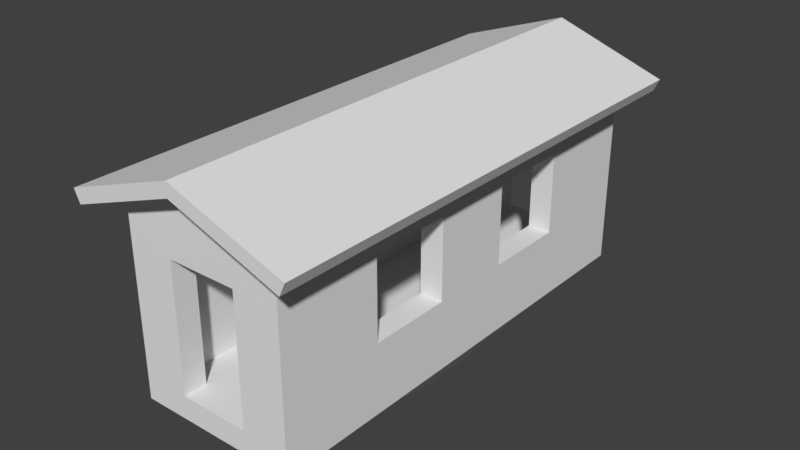 # Source: Ireland_Train_Cargo_0.blend  (saved by Blender 2.79.0; exported with 4.5.12 LTS)
import bpy
from mathutils import Matrix  # noqa: F401  (used for matrix-valued properties, if any)

bpy.ops.wm.read_factory_settings(use_empty=True)
scene = bpy.context.scene
scene.name = 'Scene'

# ---- collections
col_collection_1 = bpy.data.collections.new('Collection 1'); scene.collection.children.link(col_collection_1)

# ---- world
world_world = bpy.data.worlds.new('World'); scene.world = world_world
world_world.color = (0.05088, 0.05088, 0.05088)
world_world.use_sun_shadow = False
world_world.sun_shadow_jitter_overblur = 0.0
world_world.cycles.sampling_method = 'MANUAL'

# ---- meshes
me_cube = bpy.data.meshes.new('Cube')
me_cube.from_pydata([(-1.75, -5.0, 0.0), (-1.75, -5.0, 0.5), (-1.75, 5.0, 0.0), (-1.75, 5.0, 0.5), (1.75, -5.0, 0.0), (1.75, -5.0, 0.5), (1.75, 5.0, 0.0), (1.75, 5.0, 0.5), (1.25, 5.0, 0.0), (1.25, -5.0, 0.0), (-1.25, 5.0, 0.0), (-1.25, -5.0, 0.0), (-1.75, 4.5, 0.0), (1.75, 4.5, 0.0), (1.25, 4.5, 0.5), (-1.25, 4.5, 0.5), (-1.75, -4.5, 0.0), (1.25, -4.5, 0.5), (-1.25, -4.5, 0.5), (1.75, -4.5, 0.0), (0.75, 5.0, 0.5), (0.75, -5.0, 0.0), (0.75, 5.0, 0.0), (0.75, -5.0, 0.5), (0.75, 4.5, 0.5), (0.75, -4.5, 0.5), (-0.75, 5.0, 0.0), (-0.75, -5.0, 0.5), (-0.75, 5.0, 0.5), (-0.75, -5.0, 0.0), (-0.75, 4.5, 0.5), (-0.75, -4.5, 0.5), (1.75, -2.7, 0.0), (1.75, -0.9, 0.0), (1.75, 0.9, 0.0), (1.75, 2.7, 0.0), (-1.75, 2.7, 0.0), (-1.75, 0.9, 0.0), (-1.75, -0.9, 0.0), (-1.75, -2.7, 0.0), (1.25, 2.7, 0.5), (1.25, 0.9, 0.5), (1.25, -0.9, 0.5), (1.25, -2.7, 0.5), (-1.25, 2.7, 0.5), (-1.25, 0.9, 0.5), (-1.25, -0.9, 0.5), (-1.25, -2.7, 0.5), (-1.75, 5.0, 1.5), (1.75, 5.0, 1.5), (1.75, -5.0, 1.5), (-1.75, -5.0, 1.5), (0.75, 5.0, 1.5), (1.25, -4.5, 1.5), (-0.75, -5.0, 1.5), (-1.25, -4.5, 1.5), (-1.75, 2.7, 1.5), (1.25, 4.5, 1.5), (-1.25, 4.5, 1.5), (0.75, 4.5, 1.5), (1.75, -2.7, 1.5), (1.25, -2.7, 1.5), (-1.25, -2.7, 1.5), (0.75, -4.5, 1.5), (0.75, -5.0, 1.5), (-0.75, 5.0, 1.5), (-0.75, 4.5, 1.5), (-0.75, -4.5, 1.5), (-1.75, -2.7, 1.5), (-1.75, -0.9, 1.5), (-1.75, 0.9, 1.5), (1.75, 2.7, 1.5), (1.75, 0.9, 1.5), (1.75, -0.9, 1.5), (1.25, 2.7, 1.5), (1.25, 0.9, 1.5), (1.25, -0.9, 1.5), (-1.25, 2.7, 1.5), (-1.25, 0.9, 1.5), (-1.25, -0.9, 1.5), (-1.75, 5.0, 3.25), (1.75, 5.0, 3.25), (1.75, -5.0, 3.25), (-1.75, -5.0, 3.25), (0.75, 5.0, 3.25), (1.25, -4.5, 3.25), (-0.75, -5.0, 3.25), (-1.25, -4.5, 3.25), (-1.75, 2.7, 3.25), (1.25, 4.5, 3.25), (-1.25, 4.5, 3.25), (0.75, 4.5, 3.25), (1.75, -2.7, 3.25), (1.25, -2.7, 3.25), (-1.25, -2.7, 3.25), (0.75, -4.5, 3.25), (0.75, -5.0, 3.25), (-0.75, 5.0, 3.25), (-0.75, 4.5, 3.25), (-0.75, -4.5, 3.25), (-1.75, -2.7, 3.25), (-1.75, -0.9, 3.25), (-1.75, 0.9, 3.25), (1.75, 2.7, 3.25), (1.75, 0.9, 3.25), (1.75, -0.9, 3.25), (1.25, 2.7, 3.25), (1.25, 0.9, 3.25), (1.25, -0.9, 3.25), (-1.25, 2.7, 3.25), (-1.25, 0.9, 3.25), (-1.25, -0.9, 3.25), (-1.75, 5.0, 3.75), (1.75, 5.0, 3.75), (1.75, -5.0, 3.75), (-1.75, -5.0, 3.75), (1.25, -4.5, 3.75), (-0.75, -5.0, 3.75), (-1.25, -4.5, 3.75), (-1.75, 2.7, 3.75), (1.25, 4.5, 3.75), (-1.25, 4.5, 3.75), (0.75, 4.5, 3.75), (1.75, -2.7, 3.75), (1.25, -2.7, 3.75), (-1.25, -2.7, 3.75), (0.75, -4.5, 3.75), (-0.75, 5.0, 3.75), (-0.75, 4.5, 3.75), (-0.75, -4.5, 3.75), (-1.75, -2.7, 3.75), (-1.75, -0.9, 3.75), (-1.75, 0.9, 3.75), (1.75, 2.7, 3.75), (1.75, 0.9, 3.75), (1.75, -0.9, 3.75), (1.25, 2.7, 3.75), (1.25, 0.9, 3.75), (1.25, -0.9, 3.75), (-1.25, 2.7, 3.75), (-1.25, 0.9, 3.75), (-1.25, -0.9, 3.75), (-1.75, 4.5, 4.25), (-1.75, 5.0, 4.25), (1.25, 5.0, 4.371), (1.75, 5.0, 4.25), (1.75, -4.5, 4.25), (1.75, -5.0, 4.25), (-1.25, -5.0, 4.426), (-1.75, -5.0, 4.25), (0.75, 5.0, 4.641), (1.25, -5.0, 4.379), (0.0, -5.0, 3.25), (-0.75, -5.0, 4.561), (-1.25, 5.0, 4.366), (0.0, 5.0, 3.25), (-1.75, 2.7, 4.25), (1.75, 4.5, 4.25), (0.0, 4.5, 3.25), (0.0, 4.5, 3.75), (0.0, 5.0, 4.86), (1.75, -2.7, 4.25), (-2.161e-07, 5.5, 4.773), (-1.75, -4.5, 4.25), (-2.161e-07, 5.5, 5.073), (0.75, -5.0, 4.641), (-0.75, 5.0, 4.568), (-2.161e-07, -5.5, 4.773), (-2.161e-07, -5.5, 5.073), (-1.75, -2.7, 4.25), (-1.75, -0.9, 4.25), (-1.75, 0.9, 4.25), (1.75, 2.7, 4.25), (1.75, 0.9, 4.25), (1.75, -0.9, 4.25), (-2.343, 5.5, 3.941), (-2.47, 5.5, 4.213), (-2.343, -5.5, 3.941), (-2.47, -5.5, 4.213), (2.47, 5.5, 4.213), (2.343, 5.5, 3.941), (-0.75, 5.0, 3.25), (-0.75, 4.5, 3.25), (-0.75, -4.5, 3.25), (-0.75, -5.0, 3.25), (-0.75, 5.0, 3.75), (-0.75, 5.0, 4.641), (-0.75, 4.5, 3.75), (-0.75, -4.5, 3.75), (-0.75, -5.0, 3.75), (2.47, -5.5, 4.213), (2.343, -5.5, 3.941), (-0.75, -5.0, 4.641), (-2.161e-07, 5.5, 5.073), (1.75, 0.9, 3.75), (1.75, 0.9, 4.25), (-1.75, 0.9, 3.75), (-1.75, -2.7, 3.75), (1.75, -2.7, 3.75), (-1.75, 0.9, 4.25), (-2.161e-07, 5.5, 4.773), (-1.75, -2.7, 4.25), (-2.161e-07, -5.5, 5.073), (-2.161e-07, -5.5, 4.773), (1.75, -2.7, 4.25), (1.75, -0.9, 3.25), (1.75, -0.9, 3.75), (-1.25, -0.9, 3.75), (-1.25, -0.9, 3.25), (-1.75, -0.9, 3.25), (-1.75, -0.9, 3.75), (-1.75, 2.7, 3.25), (-1.25, 2.7, 3.25), (1.25, 2.7, 3.25), (1.75, 2.7, 3.25), (1.25, -0.9, 3.25), (-1.75, 2.7, 3.75), (-1.25, 2.7, 3.75), (1.25, 2.7, 3.75), (1.75, 2.7, 3.75), (1.25, -0.9, 3.75), (-1.215, -0.75, -0.7498), (-1.75, -2.106, 0.0), (-1.215, 0.75, -0.7498), (-1.75, 2.106, 0.0), (1.215, -0.75, -0.7498), (1.75, -2.106, 0.0), (1.215, 0.75, -0.7498), (1.75, 2.106, 0.0), (0.0, -4.5, 3.25), (0.0, -4.5, 3.75), (0.0, -5.0, 4.811)], [], [(25, 23, 64, 96, 95, 63), (47, 18, 31, 27, 23, 25, 17, 43, 42, 41, 40, 14, 24, 20, 28, 30, 15, 44, 45, 46), (30, 28, 65, 97, 98, 66), (78, 110, 212, 217, 140, 141, 111, 79, 62, 94, 208, 207, 125, 118, 87, 55, 18, 47, 46, 45, 44, 15, 58, 90, 121, 139, 109, 77), (77, 56, 70, 78), (79, 69, 68, 62), (71, 74, 75, 72), (73, 76, 61, 60), (94, 100, 209, 208), (56, 77, 109, 88), (78, 70, 102, 110), (69, 79, 111, 101), (62, 68, 100, 94), (74, 71, 103, 106), (72, 75, 107, 104), (76, 73, 105, 108), (60, 61, 93, 92), (17, 25, 63, 95, 229, 183, 188, 230, 126, 116, 85, 53), (69, 101, 131, 197, 201, 170, 171, 132, 216, 211, 102, 70, 56, 88, 119, 196, 199, 156, 142, 143, 112, 80, 48, 3, 2, 12, 36, 37, 38, 39, 16, 0, 1, 51, 83, 115, 149, 163, 169, 130, 210, 209, 100, 68), (15, 30, 66, 98, 128, 121, 90, 58), (110, 102, 211, 212), (1, 0, 11, 29, 21, 9, 4, 5, 50, 82, 114, 147, 151, 165, 231, 192, 189, 184, 152, 96, 64, 23, 27, 54, 86, 117, 153, 148, 149, 115, 83, 51), (24, 14, 57, 89, 120, 122, 159, 187, 182, 158, 91, 59), (27, 31, 67, 99, 86, 54), (20, 24, 59, 91, 84, 52), (200, 162, 164, 193), (200, 203, 167, 162), (203, 202, 168, 167), (167, 168, 178, 177), (177, 178, 176, 175), (175, 176, 164, 162), (167, 177, 175, 162), (60, 92, 205, 206, 123, 161, 146, 147, 114, 82, 50, 5, 4, 19, 32, 33, 34, 35, 13, 6, 7, 49, 81, 113, 145, 157, 172, 195, 194, 133, 103, 71, 72, 104, 214, 219, 134, 173, 174, 204, 198, 135, 105, 73), (95, 96, 152, 184, 183, 229), (178, 168, 164, 176), (84, 91, 158, 182, 181, 155), (7, 6, 8, 22, 26, 10, 2, 3, 48, 80, 112, 143, 154, 166, 127, 97, 65, 28, 20, 52, 84, 155, 181, 185, 186, 160, 150, 144, 145, 113, 81, 49), (31, 18, 55, 87, 118, 129, 99, 67), (179, 193, 202, 190), (200, 180, 191, 203), (191, 190, 202, 203), (104, 107, 213, 214), (180, 179, 190, 191), (92, 93, 215, 205), (43, 17, 53, 85, 116, 124, 220, 215, 93, 61, 76, 108, 138, 137, 218, 213, 107, 75, 74, 106, 136, 120, 89, 57, 14, 40, 41, 42), (120, 116, 126, 230, 188, 187, 159, 122), (128, 129, 118, 121), (200, 193, 179, 180), (202, 193, 164, 168), (221, 222, 224, 223), (223, 224, 228, 227), (227, 228, 226, 225), (225, 226, 222, 221), (223, 227, 225, 221), (19, 4, 9, 21, 29, 11, 0, 16, 39, 38, 37, 36, 12, 2, 10, 26, 22, 8, 6, 13, 35, 34, 33, 32)])
_uv = me_cube.uv_layers.new(name='UVMap')
_uv.uv.foreach_set('vector', [0.159, 0.7458, 0.159, 0.7458, 0.159, 0.7458, 0.159, 0.7458, 0.159, 0.7458, 0.159, 0.7458, 0.3465, 0.7458, 0.3465, 0.7458, 0.3465, 0.7458, 0.3465, 0.7458, 0.3465, 0.7458, 0.3465, 0.7458, 0.3465, 0.7458, 0.3465, 0.7458, 0.3465, 0.7458, 0.3465, 0.7458, 0.3465, 0.7458, 0.3465, 0.7458, 0.3465, 0.7458, 0.3465, 0.7458, 0.3465, 0.7458, 0.3465, 0.7458, 0.3465, 0.7458, 0.3465, 0.7458, 0.3465, 0.7458, 0.3465, 0.7458, 0.159, 0.7458, 0.159, 0.7458, 0.159, 0.7458, 0.159, 0.7458, 0.159, 0.7458, 0.159, 0.7458, 0.159, 0.7458, 0.159, 0.7458, 0.159, 0.7458, 0.159, 0.7458, 0.159, 0.7458, 0.159, 0.7458, 0.159, 0.7458, 0.159, 0.7458, 0.159, 0.7458, 0.159, 0.7458, 0.159, 0.7458, 0.159, 0.7458, 0.159, 0.7458, 0.159, 0.7458, 0.159, 0.7458, 0.159, 0.7458, 0.159, 0.7458, 0.159, 0.7458, 0.159, 0.7458, 0.159, 0.7458, 0.159, 0.7458, 0.159, 0.7458, 0.159, 0.7458, 0.159, 0.7458, 0.159, 0.7458, 0.159, 0.7458, 0.159, 0.7458, 0.159, 0.7458, 0.159, 0.7458, 0.159, 0.7458, 0.159, 0.7458, 0.159, 0.7458, 0.159, 0.7458, 0.159, 0.7458, 0.159, 0.7458, 0.159, 0.7458, 0.159, 0.7458, 0.159, 0.7458, 0.159, 0.7458, 0.159, 0.7458, 0.159, 0.7458, 0.159, 0.7458, 0.159, 0.7458, 0.159, 0.7458, 0.159, 0.7458, 0.159, 0.7458, 0.159, 0.7458, 0.159, 0.7458, 0.159, 0.7458, 0.159, 0.7458, 0.159, 0.7458, 0.159, 0.7458, 0.159, 0.7458, 0.159, 0.7458, 0.159, 0.7458, 0.159, 0.7458, 0.159, 0.2458, 0.159, 0.2458, 0.159, 0.2458, 0.159, 0.2458, 0.159, 0.7458, 0.159, 0.7458, 0.159, 0.7458, 0.159, 0.7458, 0.159, 0.7458, 0.159, 0.7458, 0.159, 0.7458, 0.159, 0.7458, 0.159, 0.7458, 0.159, 0.7458, 0.159, 0.7458, 0.159, 0.7458, 0.159, 0.7458, 0.159, 0.7458, 0.159, 0.7458, 0.159, 0.7458, 0.159, 0.7458, 0.159, 0.7458, 0.159, 0.7458, 0.159, 0.7458, 0.159, 0.7458, 0.159, 0.7458, 0.159, 0.7458, 0.159, 0.7458, 0.159, 0.7458, 0.159, 0.7458, 0.159, 0.7458, 0.159, 0.7458, 0.159, 0.7458, 0.159, 0.7458, 0.159, 0.7458, 0.159, 0.7458, 0.159, 0.2458, 0.159, 0.2458, 0.159, 0.2458, 0.159, 0.2458, 0.159, 0.2458, 0.159, 0.2458, 0.159, 0.2458, 0.159, 0.2458, 0.159, 0.2458, 0.159, 0.2458, 0.159, 0.2458, 0.159, 0.2458, 0.159, 0.2458, 0.159, 0.2458, 0.159, 0.2458, 0.159, 0.2458, 0.159, 0.2458, 0.159, 0.2458, 0.159, 0.2458, 0.159, 0.2458, 0.159, 0.2458, 0.159, 0.2458, 0.159, 0.2458, 0.159, 0.2458, 0.159, 0.2458, 0.159, 0.2458, 0.159, 0.2458, 0.159, 0.2458, 0.159, 0.2458, 0.159, 0.2458, 0.159, 0.2458, 0.159, 0.2458, 0.159, 0.2458, 0.159, 0.2458, 0.159, 0.2458, 0.159, 0.2458, 0.159, 0.2458, 0.159, 0.2458, 0.159, 0.2458, 0.159, 0.2458, 0.159, 0.2458, 0.159, 0.2458, 0.159, 0.2458, 0.159, 0.2458, 0.159, 0.7458, 0.159, 0.7458, 0.159, 0.7458, 0.159, 0.7458, 0.159, 0.7458, 0.159, 0.7458, 0.159, 0.7458, 0.159, 0.7458, 0.159, 0.7458, 0.159, 0.7458, 0.159, 0.7458, 0.159, 0.7458, 0.159, 0.2458, 0.159, 0.2458, 0.159, 0.2458, 0.159, 0.2458, 0.159, 0.2458, 0.159, 0.2458, 0.159, 0.2458, 0.159, 0.2458, 0.159, 0.2458, 0.159, 0.2458, 0.159, 0.2458, 0.159, 0.2458, 0.159, 0.2458, 0.159, 0.2458, 0.159, 0.2458, 0.159, 0.2458, 0.159, 0.2458, 0.159, 0.2458, 0.159, 0.2458, 0.159, 0.2458, 0.159, 0.2458, 0.159, 0.2458, 0.159, 0.2458, 0.159, 0.2458, 0.159, 0.2458, 0.159, 0.2458, 0.159, 0.2458, 0.159, 0.2458, 0.159, 0.2458, 0.159, 0.2458, 0.159, 0.2458, 0.159, 0.2458, 0.159, 0.7458, 0.159, 0.7458, 0.159, 0.7458, 0.159, 0.7458, 0.159, 0.7458, 0.159, 0.7458, 0.159, 0.7458, 0.159, 0.7458, 0.159, 0.7458, 0.159, 0.7458, 0.159, 0.7458, 0.159, 0.7458, 0.159, 0.7458, 0.159, 0.7458, 0.159, 0.7458, 0.159, 0.7458, 0.159, 0.7458, 0.159, 0.7458, 0.159, 0.7458, 0.159, 0.7458, 0.159, 0.7458, 0.159, 0.7458, 0.159, 0.7458, 0.159, 0.7458, 0.159, 0.2458, 0.159, 0.2458, 0.159, 0.2458, 0.159, 0.2458, 0.159, 0.2458, 0.159, 0.2458, 0.159, 0.2458, 0.159, 0.2458, 0.159, 0.2458, 0.159, 0.2458, 0.159, 0.2458, 0.159, 0.2458, 0.3465, 0.7458, 0.3465, 0.7458, 0.3465, 0.7458, 0.3465, 0.7458, 0.3465, 0.7458, 0.3465, 0.7458, 0.3465, 0.7458, 0.3465, 0.7458, 0.3465, 0.7458, 0.3465, 0.7458, 0.3465, 0.7458, 0.3465, 0.7458, 0.3465, 0.7458, 0.3465, 0.7458, 0.3465, 0.7458, 0.3465, 0.7458, 0.159, 0.2458, 0.159, 0.2458, 0.159, 0.2458, 0.159, 0.2458, 0.159, 0.2458, 0.159, 0.2458, 0.159, 0.2458, 0.159, 0.2458, 0.159, 0.2458, 0.159, 0.2458, 0.159, 0.2458, 0.159, 0.2458, 0.159, 0.2458, 0.159, 0.2458, 0.159, 0.2458, 0.159, 0.2458, 0.159, 0.2458, 0.159, 0.2458, 0.159, 0.2458, 0.159, 0.2458, 0.159, 0.2458, 0.159, 0.2458, 0.159, 0.2458, 0.159, 0.2458, 0.159, 0.2458, 0.159, 0.2458, 0.159, 0.2458, 0.159, 0.2458, 0.159, 0.2458, 0.159, 0.2458, 0.159, 0.2458, 0.159, 0.2458, 0.159, 0.2458, 0.159, 0.2458, 0.159, 0.2458, 0.159, 0.2458, 0.159, 0.2458, 0.159, 0.2458, 0.159, 0.2458, 0.159, 0.2458, 0.159, 0.2458, 0.159, 0.2458, 0.159, 0.2458, 0.159, 0.2458, 0.159, 0.7458, 0.159, 0.7458, 0.159, 0.7458, 0.159, 0.7458, 0.159, 0.7458, 0.159, 0.7458, 0.3465, 0.7458, 0.3465, 0.7458, 0.3465, 0.7458, 0.3465, 0.7458, 0.159, 0.7458, 0.159, 0.7458, 0.159, 0.7458, 0.159, 0.7458, 0.159, 0.7458, 0.159, 0.7458, 0.159, 0.2458, 0.159, 0.2458, 0.159, 0.2458, 0.159, 0.2458, 0.159, 0.2458, 0.159, 0.2458, 0.159, 0.2458, 0.159, 0.2458, 0.159, 0.2458, 0.159, 0.2458, 0.159, 0.2458, 0.159, 0.2458, 0.159, 0.2458, 0.159, 0.2458, 0.159, 0.2458, 0.159, 0.2458, 0.159, 0.2458, 0.159, 0.2458, 0.159, 0.2458, 0.159, 0.2458, 0.159, 0.2458, 0.159, 0.2458, 0.159, 0.2458, 0.159, 0.2458, 0.159, 0.2458, 0.159, 0.2458, 0.159, 0.2458, 0.159, 0.2458, 0.159, 0.2458, 0.159, 0.2458, 0.159, 0.2458, 0.159, 0.2458, 0.159, 0.7458, 0.159, 0.7458, 0.159, 0.7458, 0.159, 0.7458, 0.159, 0.7458, 0.159, 0.7458, 0.159, 0.7458, 0.159, 0.7458, 0.3465, 0.7458, 0.3465, 0.7458, 0.3465, 0.7458, 0.3465, 0.7458, 0.3465, 0.7458, 0.3465, 0.7458, 0.3465, 0.7458, 0.3465, 0.7458, 0.3465, 0.7458, 0.3465, 0.7458, 0.3465, 0.7458, 0.3465, 0.7458, 0.159, 0.7458, 0.159, 0.7458, 0.159, 0.7458, 0.159, 0.7458, 0.3465, 0.7458, 0.3465, 0.7458, 0.3465, 0.7458, 0.3465, 0.7458, 0.159, 0.7458, 0.159, 0.7458, 0.159, 0.7458, 0.159, 0.7458, 0.159, 0.7458, 0.159, 0.7458, 0.159, 0.7458, 0.159, 0.7458, 0.159, 0.7458, 0.159, 0.7458, 0.159, 0.7458, 0.159, 0.7458, 0.159, 0.7458, 0.159, 0.7458, 0.159, 0.7458, 0.159, 0.7458, 0.159, 0.7458, 0.159, 0.7458, 0.159, 0.7458, 0.159, 0.7458, 0.159, 0.7458, 0.159, 0.7458, 0.159, 0.7458, 0.159, 0.7458, 0.159, 0.7458, 0.159, 0.7458, 0.159, 0.7458, 0.159, 0.7458, 0.159, 0.7458, 0.159, 0.7458, 0.159, 0.7458, 0.159, 0.7458, 0.159, 0.7458, 0.159, 0.7458, 0.159, 0.7458, 0.159, 0.7458, 0.159, 0.7458, 0.159, 0.7458, 0.159, 0.7458, 0.159, 0.7458, 0.159, 0.7458, 0.159, 0.7458, 0.159, 0.7458, 0.159, 0.7458, 0.3465, 0.7458, 0.3465, 0.7458, 0.3465, 0.7458, 0.3465, 0.7458, 0.159, 0.2458, 0.159, 0.2458, 0.159, 0.2458, 0.159, 0.2458, 0.4153, 0.7449, 0.4153, 0.7449, 0.4153, 0.7449, 0.4153, 0.7449, 0.4153, 0.7449, 0.4153, 0.7449, 0.4153, 0.7449, 0.4153, 0.7449, 0.4153, 0.7449, 0.4153, 0.7449, 0.4153, 0.7449, 0.4153, 0.7449, 0.4153, 0.7449, 0.4153, 0.7449, 0.4153, 0.7449, 0.4153, 0.7449, 0.4153, 0.7449, 0.4153, 0.7449, 0.4153, 0.7449, 0.4153, 0.7449, 0.4153, 0.7449, 0.4153, 0.7449, 0.4153, 0.7449, 0.4153, 0.7449, 0.4153, 0.7449, 0.4153, 0.7449, 0.4153, 0.7449, 0.4153, 0.7449, 0.4153, 0.7449, 0.4153, 0.7449, 0.4153, 0.7449, 0.4153, 0.7449, 0.4153, 0.7449, 0.4153, 0.7449, 0.4153, 0.7449, 0.4153, 0.7449, 0.4153, 0.7449, 0.4153, 0.7449, 0.4153, 0.7449, 0.4153, 0.7449, 0.4153, 0.7449, 0.4153, 0.7449, 0.4153, 0.7449, 0.4153, 0.7449])
me_cube.use_remesh_preserve_volume = False
me_cube.use_remesh_preserve_attributes = False
me_cube.use_mirror_vertex_groups = False
me_cube.update()

# ---- objects
ob_cargo_0 = bpy.data.objects.new('Cargo_0', me_cube)

# ---- transforms, parenting, visibility, modifiers, constraints
ob_cargo_0.location = (0.0, 0.0, 0.0)
ob_cargo_0.lineart.crease_threshold = 0.0

# ---- collection membership
col_collection_1.objects.link(ob_cargo_0)

# ---- scene / render settings (as saved in the file)
scene.frame_start = 1; scene.frame_end = 250; scene.frame_set(1)
scene.render.engine = 'BLENDER_EEVEE_NEXT'
scene.render.resolution_percentage = 50
scene.render.dither_intensity = 0.0
scene.cycles.use_denoising = False
scene.cycles.samples = 128
scene.cycles.sampling_pattern = 'TABULATED_SOBOL'
scene.cycles.use_adaptive_sampling = False
scene.cycles.use_light_tree = False
scene.cycles.blur_glossy = 0.0
scene.cycles.sample_clamp_indirect = 0.0
scene.view_settings.view_transform = 'Standard'
bpy.context.view_layer.update()

# ---- added for rendering (the .blend has no active camera and no usable light): camera, sun
cam_auto = bpy.data.cameras.new('AutoCamera')
cam_auto.lens = 50.0
cam_auto.sensor_width = 36.0
cam_auto.clip_end = 1000.0
ob_auto_camera = bpy.data.objects.new('AutoCamera', cam_auto)
scene.collection.objects.link(ob_auto_camera)
ob_auto_camera.location = (12.389, -14.8668, 12.0726)
ob_auto_camera.rotation_euler = (1.09748, -7.21219e-08, 0.694738)
scene.camera = ob_auto_camera
light_auto_sun = bpy.data.lights.new('AutoSun', 'SUN')
light_auto_sun.energy = 3.0
light_auto_sun.angle = 0.0523599
ob_auto_sun = bpy.data.objects.new('AutoSun', light_auto_sun)
scene.collection.objects.link(ob_auto_sun)
ob_auto_sun.rotation_euler = (0.872665, 0.174533, 0.523599)
bpy.context.view_layer.update()
